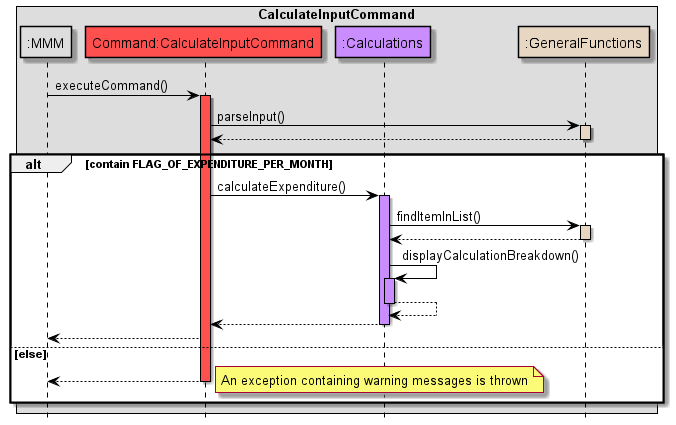

The diagram above was rendered by PlantUML. Its source (embedded in the PNG):
@startuml
!include Style.puml

skinparam sequence {
ArrowColor black
participantBorderColor black
LifelineBorderColor black
boxBorderColor black
}

box CalculateInputCommand
participant ":MMM" as MMM MMM_COLOUR
participant "Command:CalculateInputCommand" as CalculateInputCommand COMMANDS_COLOUR
participant ":Calculations" as Calculations USERFINANCIAL_COLOUR
participant ":GeneralFunctions" as GeneralFunctions  HELPER_COLOUR
end box
hide footbox

MMM -> CalculateInputCommand: executeCommand()
activate CalculateInputCommand COMMANDS_COLOUR

CalculateInputCommand -> GeneralFunctions: parseInput()
activate GeneralFunctions HELPER_COLOUR
GeneralFunctions --> CalculateInputCommand
deactivate GeneralFunctions HELPER_COLOUR


alt contain FLAG_OF_EXPENDITURE_PER_MONTH
CalculateInputCommand -> Calculations: calculateExpenditure()
activate Calculations USERFINANCIAL_COLOUR
Calculations -> GeneralFunctions: findItemInList()
activate GeneralFunctions HELPER_COLOUR
GeneralFunctions --> Calculations
deactivate GeneralFunctions HELPER_COLOUR
Calculations -> Calculations: displayCalculationBreakdown()
activate Calculations USERFINANCIAL_COLOUR
Calculations --> Calculations
deactivate Calculations HELPER_COLOUR
Calculations --> CalculateInputCommand
deactivate Calculations HELPER_COLOUR
CalculateInputCommand --> MMM

else else
CalculateInputCommand --> MMM
note right
An exception containing warning messages is thrown
end note
deactivate CalculateInputCommand COMMANDS_COLOUR
end

@enduml